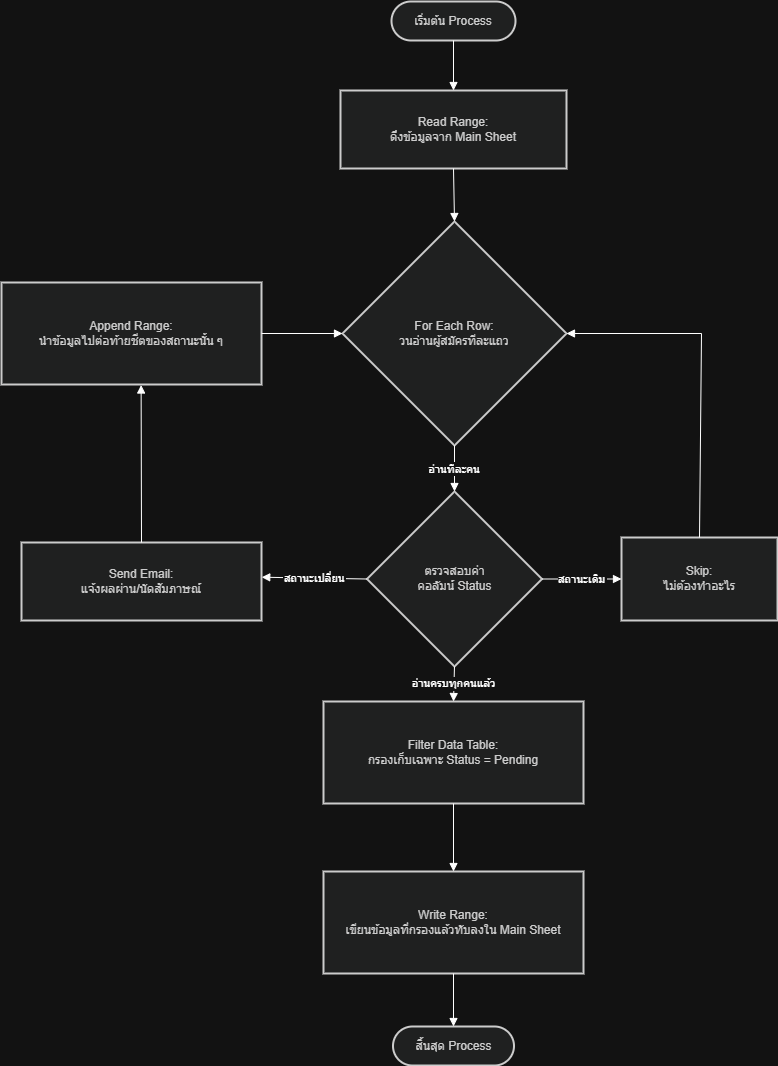

The diagram above was exported from draw.io. Its source (the exported page's mxGraphModel, read from the mxfile embedded in the PNG):
<mxGraphModel dx="2111" dy="1162" grid="1" gridSize="10" guides="1" tooltips="1" connect="1" arrows="1" fold="1" page="1" pageScale="1" pageWidth="850" pageHeight="1100" math="0" shadow="0">
  <root>
    <mxCell id="0" />
    <mxCell id="1" parent="0" />
    <mxCell id="s6ZLhJwAYVCT8MkLWxyr-1" parent="1" style="rounded=1;whiteSpace=wrap;arcSize=50;strokeWidth=2;fillColor=light-dark(#eeeeee,#1f2020);strokeColor=light-dark(#999999,#cccccc);fontColor=light-dark(#333333,#cccccc);" value="เริ่มต้น Process" vertex="1">
      <mxGeometry height="39" width="124" x="450" y="30" as="geometry" />
    </mxCell>
    <mxCell id="s6ZLhJwAYVCT8MkLWxyr-2" parent="1" style="whiteSpace=wrap;strokeWidth=2;fillColor=light-dark(#eeeeee,#1f2020);strokeColor=light-dark(#999999,#cccccc);fontColor=light-dark(#333333,#cccccc);" value="Read Range:&#10;ดึงข้อมูลจาก Main Sheet" vertex="1">
      <mxGeometry height="78" width="226" x="399" y="119" as="geometry" />
    </mxCell>
    <mxCell id="s6ZLhJwAYVCT8MkLWxyr-3" parent="1" style="rhombus;strokeWidth=2;whiteSpace=wrap;fillColor=light-dark(#eeeeee,#1f2020);strokeColor=light-dark(#999999,#cccccc);fontColor=light-dark(#333333,#cccccc);" value="For Each Row:&#10;วนอ่านผู้สมัครทีละแถว" vertex="1">
      <mxGeometry height="224" width="224" x="401" y="250" as="geometry" />
    </mxCell>
    <mxCell id="s6ZLhJwAYVCT8MkLWxyr-4" parent="1" style="rhombus;strokeWidth=2;whiteSpace=wrap;fillColor=light-dark(#eeeeee,#1f2020);strokeColor=light-dark(#999999,#cccccc);fontColor=light-dark(#333333,#cccccc);" value="ตรวจสอบค่า&#10;คอลัมน์ Status" vertex="1">
      <mxGeometry height="175" width="175" x="425.5" y="520" as="geometry" />
    </mxCell>
    <mxCell id="s6ZLhJwAYVCT8MkLWxyr-5" parent="1" style="whiteSpace=wrap;strokeWidth=2;fillColor=light-dark(#eeeeee,#1f2020);strokeColor=light-dark(#999999,#cccccc);fontColor=light-dark(#333333,#cccccc);" value="Send Email:&#10;แจ้งผลผ่าน/นัดสัมภาษณ์" vertex="1">
      <mxGeometry height="78" width="240" x="80" y="571" as="geometry" />
    </mxCell>
    <mxCell id="s6ZLhJwAYVCT8MkLWxyr-6" parent="1" style="whiteSpace=wrap;strokeWidth=2;fillColor=light-dark(#eeeeee,#1f2020);strokeColor=light-dark(#999999,#cccccc);fontColor=light-dark(#333333,#cccccc);" value="Append Range:&#10;นำข้อมูลไปต่อท้ายชีตของสถานะนั้น ๆ" vertex="1">
      <mxGeometry height="102" width="260" x="60" y="311" as="geometry" />
    </mxCell>
    <mxCell id="s6ZLhJwAYVCT8MkLWxyr-11" parent="1" style="whiteSpace=wrap;strokeWidth=2;fillColor=light-dark(#eeeeee,#1f2020);strokeColor=light-dark(#999999,#cccccc);fontColor=light-dark(#333333,#cccccc);" value="Skip:&#10;ไม่ต้องทำอะไร" vertex="1">
      <mxGeometry height="83" width="156" x="680" y="566" as="geometry" />
    </mxCell>
    <mxCell id="s6ZLhJwAYVCT8MkLWxyr-12" parent="1" style="whiteSpace=wrap;strokeWidth=2;fillColor=light-dark(#eeeeee,#1f2020);strokeColor=light-dark(#999999,#cccccc);fontColor=light-dark(#333333,#cccccc);" value="Filter Data Table:&#10;กรองเก็บเฉพาะ Status = Pending" vertex="1">
      <mxGeometry height="102" width="260" x="382" y="730" as="geometry" />
    </mxCell>
    <mxCell id="s6ZLhJwAYVCT8MkLWxyr-13" parent="1" style="whiteSpace=wrap;strokeWidth=2;fillColor=light-dark(#eeeeee,#1f2020);strokeColor=light-dark(#999999,#cccccc);fontColor=light-dark(#333333,#cccccc);" value="Write Range:&#10;เขียนข้อมูลที่กรองแล้วทับลงใน Main Sheet" vertex="1">
      <mxGeometry height="102" width="260" x="382" y="900" as="geometry" />
    </mxCell>
    <mxCell id="s6ZLhJwAYVCT8MkLWxyr-14" parent="1" style="rounded=1;whiteSpace=wrap;arcSize=50;strokeWidth=2;fillColor=light-dark(#eeeeee,#1f2020);strokeColor=light-dark(#999999,#cccccc);fontColor=light-dark(#333333,#cccccc);" value="สิ้นสุด Process" vertex="1">
      <mxGeometry height="39" width="121" x="451.5" y="1055" as="geometry" />
    </mxCell>
    <mxCell id="s6ZLhJwAYVCT8MkLWxyr-15" edge="1" parent="1" source="s6ZLhJwAYVCT8MkLWxyr-1" style="curved=1;startArrow=none;endArrow=block;exitX=0.5;exitY=1;entryX=0.5;entryY=0;rounded=0;" target="s6ZLhJwAYVCT8MkLWxyr-2" value="">
      <mxGeometry relative="1" as="geometry">
        <Array as="points" />
      </mxGeometry>
    </mxCell>
    <mxCell id="s6ZLhJwAYVCT8MkLWxyr-16" edge="1" parent="1" source="s6ZLhJwAYVCT8MkLWxyr-2" style="curved=1;startArrow=none;endArrow=block;exitX=0.5;exitY=1;entryX=0.5;entryY=0;rounded=0;" target="s6ZLhJwAYVCT8MkLWxyr-3" value="">
      <mxGeometry relative="1" as="geometry">
        <Array as="points" />
      </mxGeometry>
    </mxCell>
    <mxCell id="s6ZLhJwAYVCT8MkLWxyr-17" edge="1" parent="1" source="s6ZLhJwAYVCT8MkLWxyr-3" style="curved=0;startArrow=none;endArrow=block;exitX=0.5;exitY=1;entryX=0.5;entryY=0;rounded=0;entryDx=0;entryDy=0;exitDx=0;exitDy=0;" target="s6ZLhJwAYVCT8MkLWxyr-4" value="อ่านทีละคน">
      <mxGeometry relative="1" as="geometry">
        <Array as="points" />
      </mxGeometry>
    </mxCell>
    <mxCell id="s6ZLhJwAYVCT8MkLWxyr-18" edge="1" parent="1" source="s6ZLhJwAYVCT8MkLWxyr-4" style="curved=0;startArrow=none;endArrow=block;exitX=0;exitY=0.5;rounded=0;entryX=1.001;entryY=0.445;entryDx=0;entryDy=0;exitDx=0;exitDy=0;entryPerimeter=0;" target="s6ZLhJwAYVCT8MkLWxyr-5" value="สถานะเปลี่ยน">
      <mxGeometry relative="1" as="geometry">
        <Array as="points" />
        <mxPoint x="-110" y="730" as="targetPoint" />
      </mxGeometry>
    </mxCell>
    <mxCell id="s6ZLhJwAYVCT8MkLWxyr-19" edge="1" parent="1" source="s6ZLhJwAYVCT8MkLWxyr-5" style="curved=0;startArrow=none;endArrow=block;exitX=0.5;exitY=0;entryX=0.537;entryY=1.005;rounded=0;entryDx=0;entryDy=0;exitDx=0;exitDy=0;entryPerimeter=0;" target="s6ZLhJwAYVCT8MkLWxyr-6" value="">
      <mxGeometry relative="1" as="geometry">
        <Array as="points" />
      </mxGeometry>
    </mxCell>
    <mxCell id="s6ZLhJwAYVCT8MkLWxyr-20" edge="1" parent="1" source="s6ZLhJwAYVCT8MkLWxyr-6" style="curved=0;startArrow=none;endArrow=block;exitX=1;exitY=0.5;entryX=0;entryY=0.5;rounded=0;exitDx=0;exitDy=0;entryDx=0;entryDy=0;" target="s6ZLhJwAYVCT8MkLWxyr-3" value="">
      <mxGeometry relative="1" as="geometry">
        <Array as="points" />
      </mxGeometry>
    </mxCell>
    <mxCell id="s6ZLhJwAYVCT8MkLWxyr-27" edge="1" parent="1" source="s6ZLhJwAYVCT8MkLWxyr-4" style="curved=0;startArrow=none;endArrow=block;exitX=1;exitY=0.5;entryX=0;entryY=0.5;rounded=0;exitDx=0;exitDy=0;entryDx=0;entryDy=0;" target="s6ZLhJwAYVCT8MkLWxyr-11" value="สถานะเดิม">
      <mxGeometry relative="1" as="geometry">
        <Array as="points" />
      </mxGeometry>
    </mxCell>
    <mxCell id="s6ZLhJwAYVCT8MkLWxyr-28" edge="1" parent="1" source="s6ZLhJwAYVCT8MkLWxyr-11" style="curved=0;startArrow=none;endArrow=block;exitX=0.5;exitY=0;entryX=1;entryY=0.5;rounded=0;entryDx=0;entryDy=0;exitDx=0;exitDy=0;" target="s6ZLhJwAYVCT8MkLWxyr-3" value="">
      <mxGeometry relative="1" as="geometry">
        <Array as="points">
          <mxPoint x="760" y="362" />
        </Array>
      </mxGeometry>
    </mxCell>
    <mxCell id="s6ZLhJwAYVCT8MkLWxyr-29" edge="1" parent="1" source="s6ZLhJwAYVCT8MkLWxyr-4" style="curved=0;startArrow=none;endArrow=block;exitX=0.5;exitY=1;entryX=0.5;entryY=0;rounded=0;exitDx=0;exitDy=0;entryDx=0;entryDy=0;" target="s6ZLhJwAYVCT8MkLWxyr-12" value="อ่านครบทุกคนแล้ว">
      <mxGeometry relative="1" as="geometry">
        <Array as="points" />
      </mxGeometry>
    </mxCell>
    <mxCell id="s6ZLhJwAYVCT8MkLWxyr-30" edge="1" parent="1" source="s6ZLhJwAYVCT8MkLWxyr-12" style="curved=0;startArrow=none;endArrow=block;exitX=0.5;exitY=1;entryX=0.5;entryY=0;rounded=0;" target="s6ZLhJwAYVCT8MkLWxyr-13" value="">
      <mxGeometry relative="1" as="geometry">
        <Array as="points" />
      </mxGeometry>
    </mxCell>
    <mxCell id="s6ZLhJwAYVCT8MkLWxyr-31" edge="1" parent="1" source="s6ZLhJwAYVCT8MkLWxyr-13" style="curved=0;startArrow=none;endArrow=block;exitX=0.5;exitY=1;entryX=0.5;entryY=-0.01;rounded=0;" target="s6ZLhJwAYVCT8MkLWxyr-14" value="">
      <mxGeometry relative="1" as="geometry">
        <Array as="points" />
      </mxGeometry>
    </mxCell>
  </root>
</mxGraphModel>